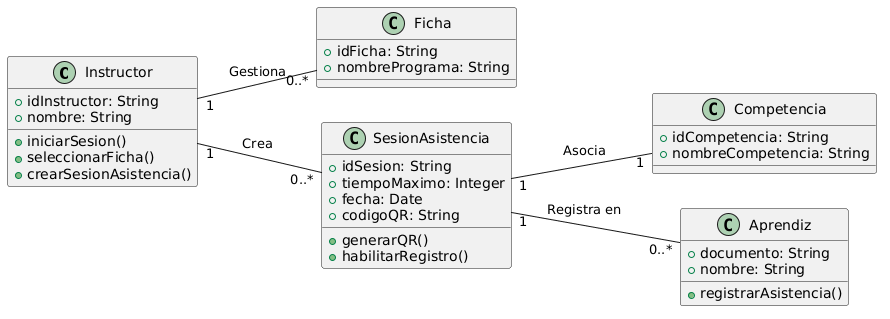

The diagram above was rendered by PlantUML. Its source (embedded in the PNG):
@startuml
left to right direction

class Instructor {
  +idInstructor: String
  +nombre: String
  +iniciarSesion()
  +seleccionarFicha()
  +crearSesionAsistencia()
}

class Ficha {
  +idFicha: String
  +nombrePrograma: String
}

class Competencia {
  +idCompetencia: String
  +nombreCompetencia: String
}

class SesionAsistencia {
  +idSesion: String
  +tiempoMaximo: Integer
  +fecha: Date
  +codigoQR: String
  +generarQR()
  +habilitarRegistro()
}

class Aprendiz {
  +documento: String
  +nombre: String
  +registrarAsistencia()
}

Instructor "1" -- "0..*" Ficha : Gestiona
Instructor "1" -- "0..*" SesionAsistencia : Crea
SesionAsistencia "1" -- "1" Competencia : Asocia
SesionAsistencia "1" -- "0..*" Aprendiz : Registra en
@enduml